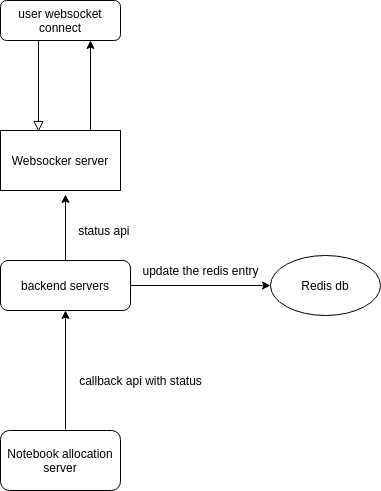

The diagram above was exported from draw.io. Its source (the exported page's mxGraphModel, read from the mxfile embedded in the PNG):
<mxGraphModel dx="1350" dy="774" grid="1" gridSize="10" guides="1" tooltips="1" connect="1" arrows="1" fold="1" page="1" pageScale="1" pageWidth="827" pageHeight="1169" math="0" shadow="0">
  <root>
    <mxCell id="WIyWlLk6GJQsqaUBKTNV-0" />
    <mxCell id="WIyWlLk6GJQsqaUBKTNV-1" parent="WIyWlLk6GJQsqaUBKTNV-0" />
    <mxCell id="WIyWlLk6GJQsqaUBKTNV-2" value="" style="rounded=0;html=1;jettySize=auto;orthogonalLoop=1;fontSize=11;endArrow=block;endFill=0;endSize=8;strokeWidth=1;shadow=0;labelBackgroundColor=none;edgeStyle=orthogonalEdgeStyle;entryX=0.317;entryY=0.017;entryDx=0;entryDy=0;entryPerimeter=0;" parent="WIyWlLk6GJQsqaUBKTNV-1" target="UOF7YW1BiilkXZWLYuWh-1" edge="1">
      <mxGeometry relative="1" as="geometry">
        <mxPoint x="198" y="120" as="sourcePoint" />
        <mxPoint x="220" y="200" as="targetPoint" />
        <Array as="points" />
      </mxGeometry>
    </mxCell>
    <mxCell id="WIyWlLk6GJQsqaUBKTNV-3" value="user websocket connect" style="rounded=1;whiteSpace=wrap;html=1;fontSize=12;glass=0;strokeWidth=1;shadow=0;" parent="WIyWlLk6GJQsqaUBKTNV-1" vertex="1">
      <mxGeometry x="160" y="80" width="120" height="40" as="geometry" />
    </mxCell>
    <mxCell id="WIyWlLk6GJQsqaUBKTNV-7" value="backend servers" style="rounded=1;whiteSpace=wrap;html=1;fontSize=12;glass=0;strokeWidth=1;shadow=0;" parent="WIyWlLk6GJQsqaUBKTNV-1" vertex="1">
      <mxGeometry x="160" y="340" width="130" height="50" as="geometry" />
    </mxCell>
    <mxCell id="WIyWlLk6GJQsqaUBKTNV-12" value="Notebook allocation server" style="rounded=1;whiteSpace=wrap;html=1;fontSize=12;glass=0;strokeWidth=1;shadow=0;" parent="WIyWlLk6GJQsqaUBKTNV-1" vertex="1">
      <mxGeometry x="160" y="510" width="120" height="60" as="geometry" />
    </mxCell>
    <mxCell id="UOF7YW1BiilkXZWLYuWh-5" style="edgeStyle=orthogonalEdgeStyle;rounded=0;orthogonalLoop=1;jettySize=auto;html=1;exitX=0.75;exitY=0;exitDx=0;exitDy=0;entryX=0.75;entryY=1;entryDx=0;entryDy=0;" edge="1" parent="WIyWlLk6GJQsqaUBKTNV-1" source="UOF7YW1BiilkXZWLYuWh-1" target="WIyWlLk6GJQsqaUBKTNV-3">
      <mxGeometry relative="1" as="geometry" />
    </mxCell>
    <mxCell id="UOF7YW1BiilkXZWLYuWh-1" value="Websocker server" style="whiteSpace=wrap;html=1;" vertex="1" parent="WIyWlLk6GJQsqaUBKTNV-1">
      <mxGeometry x="160" y="210" width="120" height="60" as="geometry" />
    </mxCell>
    <mxCell id="UOF7YW1BiilkXZWLYuWh-8" value="Redis db" style="ellipse;whiteSpace=wrap;html=1;" vertex="1" parent="WIyWlLk6GJQsqaUBKTNV-1">
      <mxGeometry x="430" y="335" width="110" height="60" as="geometry" />
    </mxCell>
    <mxCell id="UOF7YW1BiilkXZWLYuWh-10" value="" style="endArrow=classic;html=1;entryX=0.5;entryY=1;entryDx=0;entryDy=0;" edge="1" parent="WIyWlLk6GJQsqaUBKTNV-1" target="WIyWlLk6GJQsqaUBKTNV-7">
      <mxGeometry width="50" height="50" relative="1" as="geometry">
        <mxPoint x="225" y="509" as="sourcePoint" />
        <mxPoint x="440" y="280" as="targetPoint" />
        <Array as="points" />
      </mxGeometry>
    </mxCell>
    <mxCell id="UOF7YW1BiilkXZWLYuWh-11" value="callback api with status" style="text;html=1;align=center;verticalAlign=middle;resizable=0;points=[];autosize=1;" vertex="1" parent="WIyWlLk6GJQsqaUBKTNV-1">
      <mxGeometry x="230" y="450" width="140" height="20" as="geometry" />
    </mxCell>
    <mxCell id="UOF7YW1BiilkXZWLYuWh-12" value="" style="endArrow=classic;html=1;exitX=1;exitY=0.5;exitDx=0;exitDy=0;entryX=0;entryY=0.5;entryDx=0;entryDy=0;" edge="1" parent="WIyWlLk6GJQsqaUBKTNV-1" source="WIyWlLk6GJQsqaUBKTNV-7" target="UOF7YW1BiilkXZWLYuWh-8">
      <mxGeometry width="50" height="50" relative="1" as="geometry">
        <mxPoint x="390" y="330" as="sourcePoint" />
        <mxPoint x="440" y="280" as="targetPoint" />
      </mxGeometry>
    </mxCell>
    <mxCell id="UOF7YW1BiilkXZWLYuWh-13" value="update the redis entry" style="text;html=1;align=center;verticalAlign=middle;resizable=0;points=[];autosize=1;" vertex="1" parent="WIyWlLk6GJQsqaUBKTNV-1">
      <mxGeometry x="295" y="340" width="130" height="20" as="geometry" />
    </mxCell>
    <mxCell id="UOF7YW1BiilkXZWLYuWh-14" value="" style="endArrow=classic;html=1;exitX=0.5;exitY=0;exitDx=0;exitDy=0;" edge="1" parent="WIyWlLk6GJQsqaUBKTNV-1" source="WIyWlLk6GJQsqaUBKTNV-7">
      <mxGeometry width="50" height="50" relative="1" as="geometry">
        <mxPoint x="390" y="330" as="sourcePoint" />
        <mxPoint x="225" y="274" as="targetPoint" />
      </mxGeometry>
    </mxCell>
    <mxCell id="UOF7YW1BiilkXZWLYuWh-15" value="status api&amp;nbsp;" style="text;html=1;align=center;verticalAlign=middle;resizable=0;points=[];autosize=1;" vertex="1" parent="WIyWlLk6GJQsqaUBKTNV-1">
      <mxGeometry x="230" y="300" width="70" height="20" as="geometry" />
    </mxCell>
  </root>
</mxGraphModel>